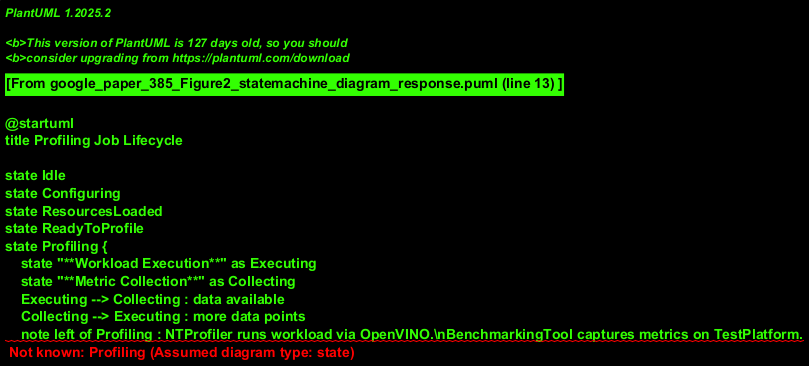

The diagram above was rendered by PlantUML. Its source (embedded in the PNG):
@startuml
title Profiling Job Lifecycle

state Idle
state Configuring
state ResourcesLoaded
state ReadyToProfile
state Profiling {
    state "**Workload Execution**" as Executing
    state "**Metric Collection**" as Collecting
    Executing --> Collecting : data available
    Collecting --> Executing : more data points
    note left of Profiling : NTProfiler runs workload via OpenVINO.\nBenchmarkingTool captures metrics on TestPlatform.
}
state GeneratingReport
state Completed
state Failed

[*] --> Idle
Idle -> Configuring : user submits job / config
Configuring --> ResourcesLoaded : configuration_valid\n/ load model & data
Configuring --> Failed : invalid_configuration

ResourcesLoaded --> ReadyToProfile : resources_ready
ResourcesLoaded --> Failed : resource_load_error

ReadyToProfile -> Profiling : start_command
ReadyToProfile -> Idle : cancel_command

Profiling --> GeneratingReport : profiling_succeeded \n/ collect all metrics
Profiling --> Failed : profiling_error

GeneratingReport --> Completed : report_generated
GeneratingReport --> Failed : report_generation_error

Completed --> Idle : new_job / archive
Failed --> Idle : acknowledge_error / reset

@enduml